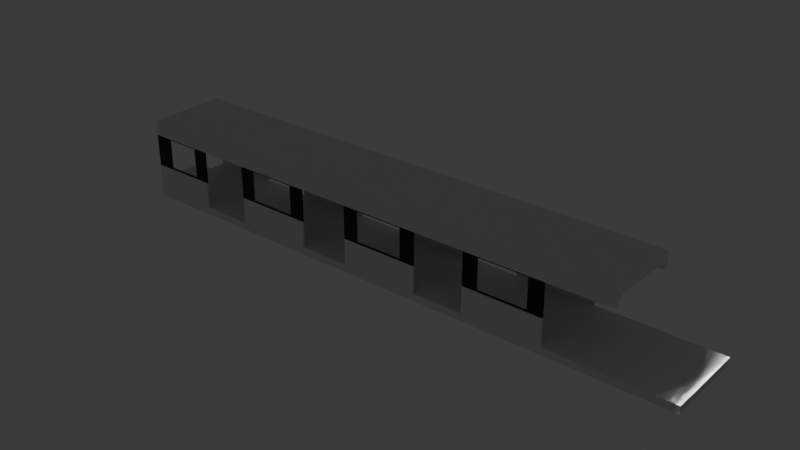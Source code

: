 # Source: Car_Body.blend  (saved by Blender 5.1.30; exported with 4.5.12 LTS)
import bpy
from mathutils import Matrix  # noqa: F401  (used for matrix-valued properties, if any)

bpy.ops.wm.read_factory_settings(use_empty=True)
scene = bpy.context.scene
scene.name = 'Scene'

# ---- collections
col_collection = bpy.data.collections.new('Collection'); scene.collection.children.link(col_collection)
col_anchors = bpy.data.collections.new('Anchors'); col_collection.children.link(col_anchors)
col_reference = bpy.data.collections.new('Reference'); scene.collection.children.link(col_reference)
col_reference.hide_render = True

# ---- materials (node trees are filled in below, after node groups)
mat_material_003 = bpy.data.materials.new('Material.003')
mat_material_001 = bpy.data.materials.new('Material.001')
mat_material_002 = bpy.data.materials.new('Material.002')

# ---- material node trees
mat_material_003.use_nodes = True; mat_material_003.node_tree.nodes.clear()
_N = mat_material_003.node_tree.nodes; _L = mat_material_003.node_tree.links
n0 = _N.new('ShaderNodeBsdfPrincipled'); n0.name = 'Principled BSDF'; n0.location = (-200, 100)
n1 = _N.new('ShaderNodeOutputMaterial'); n1.name = 'Material Output'; n1.location = (200, 100)
_L.new(n0.outputs[0], n1.inputs[0])
n1.is_active_output = True
mat_material_001.use_nodes = True; mat_material_001.node_tree.nodes.clear()
_N = mat_material_001.node_tree.nodes; _L = mat_material_001.node_tree.links
n0 = _N.new('ShaderNodeBsdfPrincipled'); n0.name = 'Principled BSDF'; n0.location = (-200, 100)
n0.inputs[0].default_value = (0.0, 0.0, 0.0, 1.0)
n1 = _N.new('ShaderNodeOutputMaterial'); n1.name = 'Material Output'; n1.location = (200, 100)
_L.new(n0.outputs[0], n1.inputs[0])
n1.is_active_output = True
mat_material_002.use_nodes = True; mat_material_002.node_tree.nodes.clear()
_N = mat_material_002.node_tree.nodes; _L = mat_material_002.node_tree.links
n0 = _N.new('ShaderNodeBsdfPrincipled'); n0.name = 'Principled BSDF'; n0.location = (-200, 100)
n0.inputs[4].default_value = 0.1
n1 = _N.new('ShaderNodeOutputMaterial'); n1.name = 'Material Output'; n1.location = (200, 100)
_L.new(n0.outputs[0], n1.inputs[0])
n1.is_active_output = True

# ---- world
world_world = bpy.data.worlds.new('World'); scene.world = world_world
world_world.use_nodes = True; world_world.node_tree.nodes.clear()
_N = world_world.node_tree.nodes; _L = world_world.node_tree.links
n0 = _N.new('ShaderNodeOutputWorld'); n0.name = 'World Output'; n0.location = (200, 100)
n1 = _N.new('ShaderNodeBackground'); n1.name = 'Background'; n1.location = (-200, 100)
n1.inputs[0].default_value = (0.05088, 0.05088, 0.05088, 1.0)
_L.new(n1.outputs[0], n0.inputs[0])
n0.is_active_output = True
world_world.color = (0.05088, 0.05088, 0.05088)
world_world.sun_shadow_jitter_overblur = 0.0

# ---- lights
light_spot = bpy.data.lights.new('Spot', 'SPOT')
light_spot.normalize = False
light_spot.energy = 600.0
light_spot.shadow_soft_size = 60.0
light_spot.spot_blend = 0.8
light_spot.spot_size = 0.8727
light_spot.show_cone = True
light_spot_001 = bpy.data.lights.new('Spot.001', 'SPOT')
light_spot_001.normalize = False
light_spot_001.energy = 600.0
light_spot_001.shadow_soft_size = 60.0
light_spot_001.spot_blend = 0.8
light_spot_001.spot_size = 0.8727
light_spot_001.show_cone = True

# ---- meshes
me_cube_001 = bpy.data.meshes.new('Cube.001')
me_cube_001.from_pydata([(18.94, -1.35, 0.9), (18.94, -1.35, 1.14), (18.94, 1.35, 0.9), (18.94, 1.35, 1.14), (0.0, -1.35, 0.9), (-2.289e-05, -1.35, 1.14), (0.0, 1.35, 0.9), (-2.289e-05, 1.35, 1.14)], [], [(0, 2, 3, 1), (2, 6, 7, 3), (6, 4, 5, 7), (4, 0, 1, 5), (2, 0, 4, 6), (7, 5, 1, 3)])
_uv = me_cube_001.uv_layers.new(name='UVMap')
_uv.uv.foreach_set('vector', [0.375, 0.0, 0.375, 0.25, 0.625, 0.25, 0.625, 0.0, 0.375, 0.25, 0.375, 0.5, 0.625, 0.5, 0.625, 0.25, 0.375, 0.5, 0.375, 0.75, 0.625, 0.75, 0.625, 0.5, 0.375, 0.75, 0.375, 1.0, 0.625, 1.0, 0.625, 0.75, 0.125, 0.5, 0.125, 0.75, 0.375, 0.75, 0.375, 0.5, 0.625, 0.5, 0.625, 0.75, 0.875, 0.75, 0.875, 0.5])
me_cube_001.update()
me_cube_002 = bpy.data.meshes.new('Cube.002')
me_cube_002.from_pydata([(0.0, 1.3, 1.14), (0.0, 1.3, 2.006), (-2.623e-06, 1.35, 1.14), (-2.623e-06, 1.35, 2.006), (2.285, 1.3, 1.14), (2.285, 1.3, 2.006), (2.285, 1.35, 1.14), (2.285, 1.35, 2.006), (3.97, 1.3, 1.14), (3.97, 1.3, 2.006), (3.97, 1.35, 1.14), (3.97, 1.35, 2.006), (6.519, 1.3, 1.14), (6.519, 1.3, 2.006), (6.519, 1.35, 1.14), (6.519, 1.35, 2.006), (8.2, 1.3, 1.14), (8.2, 1.3, 2.006), (8.2, 1.35, 1.14), (8.2, 1.35, 2.006), (10.75, 1.3, 1.14), (10.75, 1.3, 2.006), (10.75, 1.35, 1.14), (10.75, 1.35, 2.006), (12.43, 1.3, 1.14), (12.43, 1.3, 2.006), (12.43, 1.35, 1.14), (12.43, 1.35, 2.006), (14.98, 1.3, 1.14), (14.98, 1.3, 2.006), (14.98, 1.35, 1.14), (14.98, 1.35, 2.006)], [], [(0, 1, 3, 2), (2, 3, 7, 6), (6, 7, 5, 4), (4, 5, 1, 0), (2, 6, 4, 0), (7, 3, 1, 5), (8, 9, 11, 10), (10, 11, 15, 14), (14, 15, 13, 12), (12, 13, 9, 8), (10, 14, 12, 8), (15, 11, 9, 13), (16, 17, 19, 18), (18, 19, 23, 22), (22, 23, 21, 20), (20, 21, 17, 16), (18, 22, 20, 16), (23, 19, 17, 21), (24, 25, 27, 26), (26, 27, 31, 30), (30, 31, 29, 28), (28, 29, 25, 24), (26, 30, 28, 24), (31, 27, 25, 29)])
_uv = me_cube_002.uv_layers.new(name='UVMap')
_uv.uv.foreach_set('vector', [0.375, 0.0, 0.625, 0.0, 0.625, 0.25, 0.375, 0.25, 0.375, 0.25, 0.625, 0.25, 0.625, 0.5, 0.375, 0.5, 0.375, 0.5, 0.625, 0.5, 0.625, 0.75, 0.375, 0.75, 0.375, 0.75, 0.625, 0.75, 0.625, 1.0, 0.375, 1.0, 0.125, 0.5, 0.375, 0.5, 0.375, 0.75, 0.125, 0.75, 0.625, 0.5, 0.875, 0.5, 0.875, 0.75, 0.625, 0.75, 0.375, 0.0, 0.625, 0.0, 0.625, 0.25, 0.375, 0.25, 0.375, 0.25, 0.625, 0.25, 0.625, 0.5, 0.375, 0.5, 0.375, 0.5, 0.625, 0.5, 0.625, 0.75, 0.375, 0.75, 0.375, 0.75, 0.625, 0.75, 0.625, 1.0, 0.375, 1.0, 0.125, 0.5, 0.375, 0.5, 0.375, 0.75, 0.125, 0.75, 0.625, 0.5, 0.875, 0.5, 0.875, 0.75, 0.625, 0.75, 0.375, 0.0, 0.625, 0.0, 0.625, 0.25, 0.375, 0.25, 0.375, 0.25, 0.625, 0.25, 0.625, 0.5, 0.375, 0.5, 0.375, 0.5, 0.625, 0.5, 0.625, 0.75, 0.375, 0.75, 0.375, 0.75, 0.625, 0.75, 0.625, 1.0, 0.375, 1.0, 0.125, 0.5, 0.375, 0.5, 0.375, 0.75, 0.125, 0.75, 0.625, 0.5, 0.875, 0.5, 0.875, 0.75, 0.625, 0.75, 0.375, 0.0, 0.625, 0.0, 0.625, 0.25, 0.375, 0.25, 0.375, 0.25, 0.625, 0.25, 0.625, 0.5, 0.375, 0.5, 0.375, 0.5, 0.625, 0.5, 0.625, 0.75, 0.375, 0.75, 0.375, 0.75, 0.625, 0.75, 0.625, 1.0, 0.375, 1.0, 0.125, 0.5, 0.375, 0.5, 0.375, 0.75, 0.125, 0.75, 0.625, 0.5, 0.875, 0.5, 0.875, 0.75, 0.625, 0.75])
me_cube_002.materials.append(mat_material_003)
me_cube_002.update()
me_cube_004 = bpy.data.meshes.new('Cube.004')
me_cube_004.from_pydata([(-2.623e-06, 1.35, 3.067), (-2.623e-06, 1.35, 2.006), (2.285, 1.35, 3.067), (2.285, 1.35, 2.006), (1.8, 1.35, 3.067), (1.8, 1.35, 2.006), (0.593, 1.35, 3.067), (0.593, 1.35, 2.006), (1.8, 1.35, 3.041), (0.593, 1.35, 3.041), (1.8, 1.35, 2.048), (0.593, 1.35, 2.048), (-2.623e-06, 1.3, 3.067), (-2.623e-06, 1.3, 2.006), (2.285, 1.3, 3.067), (2.285, 1.3, 2.006), (1.8, 1.3, 3.067), (1.8, 1.3, 2.006), (0.593, 1.3, 3.067), (0.593, 1.3, 2.006), (1.8, 1.3, 3.041), (0.593, 1.3, 3.041), (1.8, 1.3, 2.048), (0.593, 1.3, 2.048), (8.2, 1.35, 3.067), (8.2, 1.35, 2.006), (10.75, 1.35, 3.067), (10.75, 1.35, 2.006), (10.27, 1.35, 3.067), (10.27, 1.35, 2.006), (8.673, 1.35, 3.067), (8.673, 1.35, 2.006), (10.27, 1.35, 3.041), (8.673, 1.35, 3.041), (10.27, 1.35, 2.048), (8.2, 1.3, 3.067), (8.2, 1.3, 2.006), (10.75, 1.3, 3.067), (10.75, 1.3, 2.006), (10.27, 1.3, 3.067), (10.27, 1.3, 2.006), (8.673, 1.3, 3.067), (8.673, 1.3, 2.006), (10.27, 1.3, 3.041), (8.673, 1.3, 3.041), (10.27, 1.3, 2.048), (8.673, 1.3, 2.048), (8.673, 1.35, 2.048), (12.43, 1.35, 3.067), (12.43, 1.35, 2.006), (14.98, 1.35, 3.067), (14.98, 1.35, 2.006), (14.5, 1.35, 3.067), (14.5, 1.35, 2.006), (12.9, 1.35, 3.067), (12.9, 1.35, 2.006), (14.5, 1.35, 3.041), (12.9, 1.35, 3.041), (14.5, 1.35, 2.048), (12.43, 1.3, 3.067), (12.43, 1.3, 2.006), (14.98, 1.3, 3.067), (14.98, 1.3, 2.006), (14.5, 1.3, 3.067), (14.5, 1.3, 2.006), (12.9, 1.3, 3.067), (12.9, 1.3, 2.006), (14.5, 1.3, 3.041), (12.9, 1.3, 3.041), (14.5, 1.3, 2.048), (12.9, 1.3, 2.048), (12.9, 1.35, 2.048), (3.97, 1.35, 3.067), (3.97, 1.35, 2.006), (6.519, 1.35, 3.067), (6.519, 1.35, 2.006), (6.036, 1.35, 3.067), (6.036, 1.35, 2.006), (4.443, 1.35, 3.067), (4.443, 1.35, 2.006), (6.036, 1.35, 3.041), (4.443, 1.35, 3.041), (6.036, 1.35, 2.048), (3.97, 1.3, 3.067), (3.97, 1.3, 2.006), (6.519, 1.3, 3.067), (6.519, 1.3, 2.006), (6.036, 1.3, 3.067), (6.036, 1.3, 2.006), (4.443, 1.3, 3.067), (4.443, 1.3, 2.006), (6.036, 1.3, 3.041), (4.443, 1.3, 3.041), (6.036, 1.3, 2.048), (4.443, 1.3, 2.048), (4.443, 1.35, 2.048)], [], [(4, 2, 3, 5, 10, 8), (11, 10, 5, 7), (0, 6, 9, 11, 7, 1), (6, 4, 8, 9), (9, 8, 10, 11), (16, 20, 22, 17, 15, 14), (23, 19, 17, 22), (12, 13, 19, 23, 21, 18), (18, 21, 20, 16), (21, 23, 22, 20), (28, 26, 27, 29, 34, 32), (47, 34, 29, 31), (24, 30, 33, 47, 31, 25), (30, 28, 32, 33), (33, 32, 34, 47), (39, 43, 45, 40, 38, 37), (46, 42, 40, 45), (35, 36, 42, 46, 44, 41), (41, 44, 43, 39), (44, 46, 45, 43), (26, 37, 38, 27), (25, 36, 35, 24), (2, 14, 15, 3), (0, 1, 13, 12), (52, 50, 51, 53, 58, 56), (71, 58, 53, 55), (48, 54, 57, 71, 55, 49), (54, 52, 56, 57), (57, 56, 58, 71), (63, 67, 69, 64, 62, 61), (70, 66, 64, 69), (59, 60, 66, 70, 68, 65), (65, 68, 67, 63), (68, 70, 69, 67), (50, 61, 62, 51), (49, 60, 59, 48), (76, 74, 75, 77, 82, 80), (95, 82, 77, 79), (72, 78, 81, 95, 79, 73), (78, 76, 80, 81), (81, 80, 82, 95), (87, 91, 93, 88, 86, 85), (94, 90, 88, 93), (83, 84, 90, 94, 92, 89), (89, 92, 91, 87), (92, 94, 93, 91), (74, 85, 86, 75), (73, 84, 83, 72)])
me_cube_004.polygons.foreach_set('material_index', [0, 0, 0, 0, 1, 0, 0, 0, 0, 1, 0, 0, 0, 0, 1, 0, 0, 0, 0, 1, 0, 0, 0, 0, 0, 0, 0, 0, 1, 0, 0, 0, 0, 1, 0, 0, 0, 0, 0, 0, 1, 0, 0, 0, 0, 1, 0, 0])
_uv = me_cube_004.uv_layers.new(name='UVMap')
_uv.uv.foreach_set('vector', [0.375, 0.447, 0.375, 0.5, 0.625, 0.5, 0.625, 0.447, 0.6151, 0.447, 0.3874, 0.447, 0.6151, 0.3149, 0.6151, 0.447, 0.625, 0.447, 0.625, 0.3149, 0.375, 0.25, 0.375, 0.3149, 0.3874, 0.3149, 0.6151, 0.3149, 0.625, 0.3149, 0.625, 0.25, 0.375, 0.3149, 0.375, 0.447, 0.3874, 0.447, 0.3874, 0.3149, 0.3874, 0.3149, 0.3874, 0.447, 0.6151, 0.447, 0.6151, 0.3149, 0.375, 0.447, 0.3874, 0.447, 0.6151, 0.447, 0.625, 0.447, 0.625, 0.5, 0.375, 0.5, 0.6151, 0.3149, 0.625, 0.3149, 0.625, 0.447, 0.6151, 0.447, 0.375, 0.25, 0.625, 0.25, 0.625, 0.3149, 0.6151, 0.3149, 0.3874, 0.3149, 0.375, 0.3149, 0.375, 0.3149, 0.3874, 0.3149, 0.3874, 0.447, 0.375, 0.447, 0.3874, 0.3149, 0.6151, 0.3149, 0.6151, 0.447, 0.3874, 0.447, 0.375, 0.447, 0.375, 0.5, 0.625, 0.5, 0.625, 0.447, 0.6151, 0.447, 0.3874, 0.447, 0.6151, 0.3149, 0.6151, 0.447, 0.625, 0.447, 0.625, 0.3149, 0.375, 0.25, 0.375, 0.3149, 0.3874, 0.3149, 0.6151, 0.3149, 0.625, 0.3149, 0.625, 0.25, 0.375, 0.3149, 0.375, 0.447, 0.3874, 0.447, 0.3874, 0.3149, 0.3874, 0.3149, 0.3874, 0.447, 0.6151, 0.447, 0.6151, 0.3149, 0.375, 0.447, 0.3874, 0.447, 0.6151, 0.447, 0.625, 0.447, 0.625, 0.5, 0.375, 0.5, 0.6151, 0.3149, 0.625, 0.3149, 0.625, 0.447, 0.6151, 0.447, 0.375, 0.25, 0.625, 0.25, 0.625, 0.3149, 0.6151, 0.3149, 0.3874, 0.3149, 0.375, 0.3149, 0.375, 0.3149, 0.3874, 0.3149, 0.3874, 0.447, 0.375, 0.447, 0.3874, 0.3149, 0.6151, 0.3149, 0.6151, 0.447, 0.3874, 0.447, 0.375, 0.5, 0.375, 0.5, 0.625, 0.5, 0.625, 0.5, 0.625, 0.25, 0.625, 0.25, 0.375, 0.25, 0.375, 0.25, 0.375, 0.5, 0.375, 0.5, 0.625, 0.5, 0.625, 0.5, 0.375, 0.25, 0.625, 0.25, 0.625, 0.25, 0.375, 0.25, 0.375, 0.447, 0.375, 0.5, 0.625, 0.5, 0.625, 0.447, 0.6151, 0.447, 0.3874, 0.447, 0.6151, 0.3149, 0.6151, 0.447, 0.625, 0.447, 0.625, 0.3149, 0.375, 0.25, 0.375, 0.3149, 0.3874, 0.3149, 0.6151, 0.3149, 0.625, 0.3149, 0.625, 0.25, 0.375, 0.3149, 0.375, 0.447, 0.3874, 0.447, 0.3874, 0.3149, 0.3874, 0.3149, 0.3874, 0.447, 0.6151, 0.447, 0.6151, 0.3149, 0.375, 0.447, 0.3874, 0.447, 0.6151, 0.447, 0.625, 0.447, 0.625, 0.5, 0.375, 0.5, 0.6151, 0.3149, 0.625, 0.3149, 0.625, 0.447, 0.6151, 0.447, 0.375, 0.25, 0.625, 0.25, 0.625, 0.3149, 0.6151, 0.3149, 0.3874, 0.3149, 0.375, 0.3149, 0.375, 0.3149, 0.3874, 0.3149, 0.3874, 0.447, 0.375, 0.447, 0.3874, 0.3149, 0.6151, 0.3149, 0.6151, 0.447, 0.3874, 0.447, 0.375, 0.5, 0.375, 0.5, 0.625, 0.5, 0.625, 0.5, 0.625, 0.25, 0.625, 0.25, 0.375, 0.25, 0.375, 0.25, 0.375, 0.447, 0.375, 0.5, 0.625, 0.5, 0.625, 0.447, 0.6151, 0.447, 0.3874, 0.447, 0.6151, 0.3149, 0.6151, 0.447, 0.625, 0.447, 0.625, 0.3149, 0.375, 0.25, 0.375, 0.3149, 0.3874, 0.3149, 0.6151, 0.3149, 0.625, 0.3149, 0.625, 0.25, 0.375, 0.3149, 0.375, 0.447, 0.3874, 0.447, 0.3874, 0.3149, 0.3874, 0.3149, 0.3874, 0.447, 0.6151, 0.447, 0.6151, 0.3149, 0.375, 0.447, 0.3874, 0.447, 0.6151, 0.447, 0.625, 0.447, 0.625, 0.5, 0.375, 0.5, 0.6151, 0.3149, 0.625, 0.3149, 0.625, 0.447, 0.6151, 0.447, 0.375, 0.25, 0.625, 0.25, 0.625, 0.3149, 0.6151, 0.3149, 0.3874, 0.3149, 0.375, 0.3149, 0.375, 0.3149, 0.3874, 0.3149, 0.3874, 0.447, 0.375, 0.447, 0.3874, 0.3149, 0.6151, 0.3149, 0.6151, 0.447, 0.3874, 0.447, 0.375, 0.5, 0.375, 0.5, 0.625, 0.5, 0.625, 0.5, 0.625, 0.25, 0.625, 0.25, 0.375, 0.25, 0.375, 0.25])
me_cube_004.materials.append(mat_material_001)
me_cube_004.materials.append(mat_material_002)
me_cube_004.update()
me_cube_005 = bpy.data.meshes.new('Cube.005')
me_cube_005.from_pydata([(0.0, -0.75, 0.9), (0.0, -0.75, 1.14), (0.0, 0.75, 0.9), (0.0, 0.75, 1.14), (0.608, -0.75, 0.9), (0.608, -0.75, 1.14), (0.608, 0.75, 0.9), (0.608, 0.75, 1.14)], [], [(0, 1, 3, 2), (2, 3, 7, 6), (6, 7, 5, 4), (4, 5, 1, 0), (2, 6, 4, 0), (7, 3, 1, 5)])
_uv = me_cube_005.uv_layers.new(name='UVMap')
_uv.uv.foreach_set('vector', [0.375, 0.0, 0.625, 0.0, 0.625, 0.25, 0.375, 0.25, 0.375, 0.25, 0.625, 0.25, 0.625, 0.5, 0.375, 0.5, 0.375, 0.5, 0.625, 0.5, 0.625, 0.75, 0.375, 0.75, 0.375, 0.75, 0.625, 0.75, 0.625, 1.0, 0.375, 1.0, 0.125, 0.5, 0.375, 0.5, 0.375, 0.75, 0.125, 0.75, 0.625, 0.5, 0.875, 0.5, 0.875, 0.75, 0.625, 0.75])
me_cube_005.update()
me_cube_006 = bpy.data.meshes.new('Cube.006')
me_cube_006.from_pydata([(0.0, 0.0, 3.311), (0.0, 0.0, 3.565), (0.0, 1.35, 3.067), (0.0, 1.281, 3.565), (16.96, 0.0, 3.311), (16.96, 0.0, 3.565), (16.96, 1.35, 3.067), (16.96, 1.281, 3.565), (0.0, 1.15, 3.067), (16.96, 1.15, 3.067), (0.0, 0.9993, 3.311), (16.96, 0.9993, 3.311)], [], [(0, 1, 3, 2, 8, 10), (2, 3, 7, 6), (6, 7, 5, 4, 11, 9), (4, 0, 10, 11), (6, 9, 8, 2), (9, 11, 10, 8), (0, 4, 5, 7, 3, 1)])
_uv = me_cube_006.uv_layers.new(name='UVMap')
_uv.uv.foreach_set('vector', [0.375, 1.0, 0.875, 0.75, 0.625, 0.25, 0.375, 0.25, 0.375, 0.25, 0.125, 0.5759, 0.375, 0.25, 0.625, 0.25, 0.625, 0.5, 0.375, 0.5, 0.375, 0.5, 0.625, 0.5, 0.625, 0.75, 0.375, 0.75, 0.375, 0.5759, 0.375, 0.5, 0.375, 0.75, 0.375, 1.0, 0.125, 0.5759, 0.375, 0.5759, 0.375, 0.5, 0.375, 0.5, 0.375, 0.25, 0.375, 0.25, 0.375, 0.5, 0.375, 0.5759, 0.125, 0.5759, 0.375, 0.25, 0.375, 1.0, 0.375, 0.75, 0.625, 0.75, 0.625, 0.5, 0.625, 0.25, 0.875, 0.75])
me_cube_006.materials.append(mat_material_003)
me_cube_006.update()

# ---- objects
ob_floor = bpy.data.objects.new('Floor', me_cube_001)
ob_cube = bpy.data.objects.new('Cube', me_cube_002)
ob_dark = bpy.data.objects.new('Dark', me_cube_004)
ob_accordion_floor = bpy.data.objects.new('Accordion Floor', me_cube_005)
ob_ceiling = bpy.data.objects.new('Ceiling', me_cube_006)
ob_back_bogie = bpy.data.objects.new('Back Bogie', None)
ob_door_2 = bpy.data.objects.new('Door 2', None)
ob_door_3 = bpy.data.objects.new('Door 3', None)
ob_front = bpy.data.objects.new('Front', None)
ob_front_bogie = bpy.data.objects.new('Front Bogie', None)
ob_rear = bpy.data.objects.new('Rear', None)
ob_door_4 = bpy.data.objects.new('Door 4', None)
ob_door_1 = bpy.data.objects.new('Door 1', None)
ob_axle_1 = bpy.data.objects.new('Axle 1', None)
ob_axle_2 = bpy.data.objects.new('Axle 2', None)
ob_axle_3 = bpy.data.objects.new('Axle 3', None)
ob_axle_4 = bpy.data.objects.new('Axle 4', None)
ob_doors = bpy.data.objects.new('Doors', None)
ob_front_calculation = bpy.data.objects.new('Front Calculation', None)
ob_lights_height = bpy.data.objects.new('Lights Height', None)
ob_head_right = bpy.data.objects.new('Head Right', light_spot)
ob_head_left = bpy.data.objects.new('Head Left', light_spot_001)
ob_speakers_1 = bpy.data.objects.new('Speakers 1', None)
ob_speakers = bpy.data.objects.new('Speakers', None)
ob_speakers_2 = bpy.data.objects.new('Speakers 2', None)
ob_speakers_3 = bpy.data.objects.new('Speakers 3', None)
ob_speakers_4 = bpy.data.objects.new('Speakers 4', None)
ob_empty = bpy.data.objects.new('Empty', None)

# ---- transforms, parenting, visibility, modifiers, constraints
ob_floor.location = (0.608, 0.0, 0.0)
ob_cube.location = (0.608, 0.0, 0.0)
_m = ob_cube.modifiers.new('Mirror', 'MIRROR')
_m.use_axis = (False, True, False)
ob_dark.location = (0.608, 0.0, 0.0)
_m = ob_dark.modifiers.new('Mirror', 'MIRROR')
_m.use_axis = (False, True, False)
ob_accordion_floor.location = (0.0, 0.0, 0.0)
ob_ceiling.location = (0.608, 0.0, 0.0)
_m = ob_ceiling.modifiers.new('Mirror', 'MIRROR')
_m.use_axis = (False, True, False)
ob_back_bogie.location = (3.776, 0.0, 0.0)
ob_door_2.parent = ob_doors
ob_door_2.location = (12.19, 0.0, 0.0)
ob_door_3.parent = ob_doors
ob_door_3.location = (7.961, 0.0, 0.0)
ob_front.location = (19.85, 0.0, 0.0)
ob_front_bogie.location = (16.38, 0.0, 0.0)
ob_rear.location = (0.6, 0.0, 0.0)
ob_door_4.parent = ob_doors
ob_door_4.location = (3.731, 0.0, 0.0)
ob_door_1.parent = ob_doors
ob_door_1.location = (16.42, 0.0, 0.0)
ob_axle_1.parent = ob_front_bogie
ob_axle_1.location = (1.0, 0.0, 0.418)
ob_axle_2.parent = ob_front_bogie
ob_axle_2.location = (-1.0, 0.0, 0.418)
ob_axle_3.parent = ob_back_bogie
ob_axle_3.location = (1.0, 0.0, 0.418)
ob_axle_4.parent = ob_back_bogie
ob_axle_4.location = (-1.0, 0.0, 0.418)
ob_doors.location = (0.0, 0.0, 1.14)
ob_front_calculation.location = (19.55, 0.0, 1.425)
ob_lights_height.parent = ob_front_calculation
ob_lights_height.location = (0.0, 0.0, 0.0)
ob_head_right.parent = ob_lights_height
ob_head_right.location = (-1.551e-08, -0.3548, 0.0)
ob_head_right.rotation_euler = (0.0, -1.484, 0.0)
ob_head_left.parent = ob_lights_height
ob_head_left.location = (1.686e-08, 0.3858, 0.0)
ob_head_left.rotation_euler = (0.0, -1.484, 0.0)
ob_speakers_1.parent = ob_speakers
ob_speakers_1.location = (13.7, 0.0, 0.0)
ob_speakers.location = (0.608, 0.0, 3.189)
ob_speakers_2.parent = ob_speakers
ob_speakers_2.location = (9.475, 0.0, 0.0)
ob_speakers_3.parent = ob_speakers
ob_speakers_3.location = (5.245, 0.0, 0.0)
ob_speakers_4.parent = ob_speakers
ob_speakers_4.location = (1.015, 0.0, 0.0)
ob_empty.location = (8.168, 0.0, -0.4788)
ob_empty.rotation_euler = (1.571, 0.0, 3.142)
ob_empty.scale = (4.99, 4.99, 4.99)
ob_empty.empty_display_type = 'IMAGE'
ob_empty.empty_display_size = 5.0
ob_empty.hide_render = True

# ---- collection membership
col_collection.objects.link(ob_floor)
col_collection.objects.link(ob_cube)
col_collection.objects.link(ob_dark)
col_collection.objects.link(ob_accordion_floor)
col_collection.objects.link(ob_ceiling)
col_anchors.objects.link(ob_back_bogie)
col_anchors.objects.link(ob_door_2)
col_anchors.objects.link(ob_door_3)
col_anchors.objects.link(ob_front)
col_anchors.objects.link(ob_front_bogie)
col_anchors.objects.link(ob_rear)
col_anchors.objects.link(ob_door_4)
col_anchors.objects.link(ob_door_1)
col_anchors.objects.link(ob_axle_1)
col_anchors.objects.link(ob_axle_2)
col_anchors.objects.link(ob_axle_3)
col_anchors.objects.link(ob_axle_4)
col_anchors.objects.link(ob_doors)
col_anchors.objects.link(ob_front_calculation)
col_anchors.objects.link(ob_lights_height)
col_anchors.objects.link(ob_head_right)
col_anchors.objects.link(ob_head_left)
col_anchors.objects.link(ob_speakers_1)
col_anchors.objects.link(ob_speakers)
col_anchors.objects.link(ob_speakers_2)
col_anchors.objects.link(ob_speakers_3)
col_anchors.objects.link(ob_speakers_4)
col_reference.objects.link(ob_empty)

# ---- scene / render settings (as saved in the file)
scene.frame_start = 1; scene.frame_end = 250; scene.frame_set(1)
scene.render.engine = 'BLENDER_EEVEE_NEXT'
scene.render.bake_bias = 0.0
scene.render.bake_samples = 0
scene.cycles.sampling_pattern = 'TABULATED_SOBOL'
scene.eevee.use_volume_custom_range = False
bpy.context.view_layer.update()

# ---- added for rendering (the .blend has no active camera): camera
cam_auto = bpy.data.cameras.new('AutoCamera')
cam_auto.lens = 50.0
cam_auto.sensor_width = 36.0
cam_auto.clip_end = 1000.0
ob_auto_camera = bpy.data.objects.new('AutoCamera', cam_auto)
scene.collection.objects.link(ob_auto_camera)
ob_auto_camera.location = (28.1939, -22.1056, 16.9698)
ob_auto_camera.rotation_euler = (1.09748, -7.21219e-08, 0.694738)
scene.camera = ob_auto_camera
bpy.context.view_layer.update()
